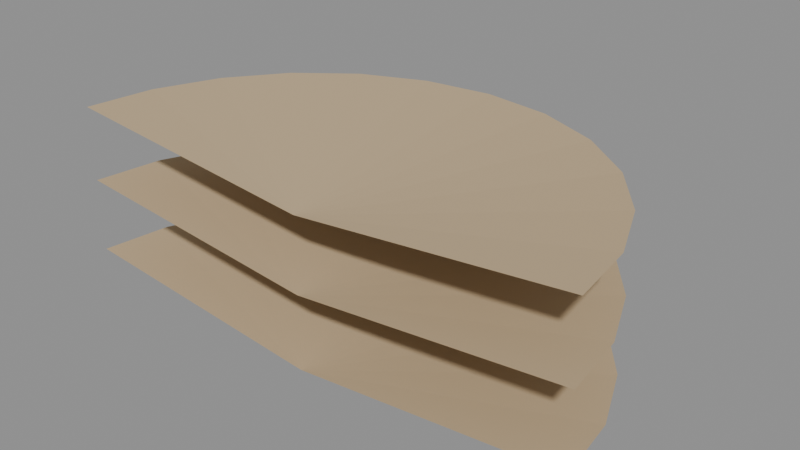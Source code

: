 # Source: shelf_fungus.blend  (saved by Blender 5.2.44; exported with 4.5.12 LTS)
import bpy
from mathutils import Matrix  # noqa: F401  (used for matrix-valued properties, if any)

bpy.ops.wm.read_factory_settings(use_empty=True)
scene = bpy.context.scene
scene.name = 'Scene'

# ---- materials (node trees are filled in below, after node groups)
mat_forest_fungus = bpy.data.materials.new('Forest_Fungus')

# ---- material node trees
mat_forest_fungus.use_nodes = True; mat_forest_fungus.node_tree.nodes.clear()
_N = mat_forest_fungus.node_tree.nodes; _L = mat_forest_fungus.node_tree.links
n0 = _N.new('ShaderNodeBsdfPrincipled'); n0.name = 'Principled BSDF'; n0.location = (-200, 100)
n0.inputs[0].default_value = (0.53, 0.4, 0.24, 1.0)
n0.inputs[2].default_value = 0.85
n0.inputs[10].default_value = 0.005
n1 = _N.new('ShaderNodeOutputMaterial'); n1.name = 'Material Output'; n1.location = (200, 100)
_L.new(n0.outputs[0], n1.inputs[0])
n1.is_active_output = True

# ---- meshes
me_leaves_030 = bpy.data.meshes.new('Leaves.030')
me_leaves_030.from_pydata([(0.0, 0.0, 0.0), (0.5, 0.0, 0.05), (0.483, 0.1294, 0.05), (0.0, 0.0, 0.0), (0.483, 0.1294, 0.05), (0.433, 0.25, 0.05), (0.0, 0.0, 0.0), (0.433, 0.25, 0.05), (0.3536, 0.3536, 0.05), (0.0, 0.0, 0.0), (0.3536, 0.3536, 0.05), (0.25, 0.433, 0.05), (0.0, 0.0, 0.0), (0.25, 0.433, 0.05), (0.1294, 0.483, 0.05), (0.0, 0.0, 0.0), (0.1294, 0.483, 0.05), (3.062e-17, 0.5, 0.05), (0.0, 0.0, 0.0), (3.062e-17, 0.5, 0.05), (-0.1294, 0.483, 0.05), (0.0, 0.0, 0.0), (-0.1294, 0.483, 0.05), (-0.25, 0.433, 0.05), (0.0, 0.0, 0.0), (-0.25, 0.433, 0.05), (-0.3536, 0.3536, 0.05), (0.0, 0.0, 0.0), (-0.3536, 0.3536, 0.05), (-0.433, 0.25, 0.05), (0.0, 0.0, 0.0), (-0.433, 0.25, 0.05), (-0.483, 0.1294, 0.05), (0.0, 0.0, 0.0), (-0.483, 0.1294, 0.05), (-0.5, 6.123e-17, 0.05), (0.0, 0.0, 0.14), (0.5, 0.0, 0.19), (0.483, 0.1294, 0.19), (0.0, 0.0, 0.14), (0.483, 0.1294, 0.19), (0.433, 0.25, 0.19), (0.0, 0.0, 0.14), (0.433, 0.25, 0.19), (0.3536, 0.3536, 0.19), (0.0, 0.0, 0.14), (0.3536, 0.3536, 0.19), (0.25, 0.433, 0.19), (0.0, 0.0, 0.14), (0.25, 0.433, 0.19), (0.1294, 0.483, 0.19), (0.0, 0.0, 0.14), (0.1294, 0.483, 0.19), (3.062e-17, 0.5, 0.19), (0.0, 0.0, 0.14), (3.062e-17, 0.5, 0.19), (-0.1294, 0.483, 0.19), (0.0, 0.0, 0.14), (-0.1294, 0.483, 0.19), (-0.25, 0.433, 0.19), (0.0, 0.0, 0.14), (-0.25, 0.433, 0.19), (-0.3536, 0.3536, 0.19), (0.0, 0.0, 0.14), (-0.3536, 0.3536, 0.19), (-0.433, 0.25, 0.19), (0.0, 0.0, 0.14), (-0.433, 0.25, 0.19), (-0.483, 0.1294, 0.19), (0.0, 0.0, 0.14), (-0.483, 0.1294, 0.19), (-0.5, 6.123e-17, 0.19), (0.0, 0.0, 0.28), (0.5, 0.0, 0.33), (0.483, 0.1294, 0.33), (0.0, 0.0, 0.28), (0.483, 0.1294, 0.33), (0.433, 0.25, 0.33), (0.0, 0.0, 0.28), (0.433, 0.25, 0.33), (0.3536, 0.3536, 0.33), (0.0, 0.0, 0.28), (0.3536, 0.3536, 0.33), (0.25, 0.433, 0.33), (0.0, 0.0, 0.28), (0.25, 0.433, 0.33), (0.1294, 0.483, 0.33), (0.0, 0.0, 0.28), (0.1294, 0.483, 0.33), (3.062e-17, 0.5, 0.33), (0.0, 0.0, 0.28), (3.062e-17, 0.5, 0.33), (-0.1294, 0.483, 0.33), (0.0, 0.0, 0.28), (-0.1294, 0.483, 0.33), (-0.25, 0.433, 0.33), (0.0, 0.0, 0.28), (-0.25, 0.433, 0.33), (-0.3536, 0.3536, 0.33), (0.0, 0.0, 0.28), (-0.3536, 0.3536, 0.33), (-0.433, 0.25, 0.33), (0.0, 0.0, 0.28), (-0.433, 0.25, 0.33), (-0.483, 0.1294, 0.33), (0.0, 0.0, 0.28), (-0.483, 0.1294, 0.33), (-0.5, 6.123e-17, 0.33)], [], [(0, 1, 2), (3, 4, 5), (6, 7, 8), (9, 10, 11), (12, 13, 14), (15, 16, 17), (18, 19, 20), (21, 22, 23), (24, 25, 26), (27, 28, 29), (30, 31, 32), (33, 34, 35), (36, 37, 38), (39, 40, 41), (42, 43, 44), (45, 46, 47), (48, 49, 50), (51, 52, 53), (54, 55, 56), (57, 58, 59), (60, 61, 62), (63, 64, 65), (66, 67, 68), (69, 70, 71), (72, 73, 74), (75, 76, 77), (78, 79, 80), (81, 82, 83), (84, 85, 86), (87, 88, 89), (90, 91, 92), (93, 94, 95), (96, 97, 98), (99, 100, 101), (102, 103, 104), (105, 106, 107)])
me_leaves_030.polygons.foreach_set('use_smooth', [True] * 36)
_uv = me_leaves_030.uv_layers.new(name='UVMap')
_uv.uv.foreach_set('vector', [0.5, 0.0, 0.0, 1.0, 0.08333, 1.0, 0.5, 0.0, 0.08333, 1.0, 0.1667, 1.0, 0.5, 0.0, 0.1667, 1.0, 0.25, 1.0, 0.5, 0.0, 0.25, 1.0, 0.3333, 1.0, 0.5, 0.0, 0.3333, 1.0, 0.4167, 1.0, 0.5, 0.0, 0.4167, 1.0, 0.5, 1.0, 0.5, 0.0, 0.5, 1.0, 0.5833, 1.0, 0.5, 0.0, 0.5833, 1.0, 0.6667, 1.0, 0.5, 0.0, 0.6667, 1.0, 0.75, 1.0, 0.5, 0.0, 0.75, 1.0, 0.8333, 1.0, 0.5, 0.0, 0.8333, 1.0, 0.9167, 1.0, 0.5, 0.0, 0.9167, 1.0, 1.0, 1.0, 0.5, 0.0, 0.0, 1.0, 0.08333, 1.0, 0.5, 0.0, 0.08333, 1.0, 0.1667, 1.0, 0.5, 0.0, 0.1667, 1.0, 0.25, 1.0, 0.5, 0.0, 0.25, 1.0, 0.3333, 1.0, 0.5, 0.0, 0.3333, 1.0, 0.4167, 1.0, 0.5, 0.0, 0.4167, 1.0, 0.5, 1.0, 0.5, 0.0, 0.5, 1.0, 0.5833, 1.0, 0.5, 0.0, 0.5833, 1.0, 0.6667, 1.0, 0.5, 0.0, 0.6667, 1.0, 0.75, 1.0, 0.5, 0.0, 0.75, 1.0, 0.8333, 1.0, 0.5, 0.0, 0.8333, 1.0, 0.9167, 1.0, 0.5, 0.0, 0.9167, 1.0, 1.0, 1.0, 0.5, 0.0, 0.0, 1.0, 0.08333, 1.0, 0.5, 0.0, 0.08333, 1.0, 0.1667, 1.0, 0.5, 0.0, 0.1667, 1.0, 0.25, 1.0, 0.5, 0.0, 0.25, 1.0, 0.3333, 1.0, 0.5, 0.0, 0.3333, 1.0, 0.4167, 1.0, 0.5, 0.0, 0.4167, 1.0, 0.5, 1.0, 0.5, 0.0, 0.5, 1.0, 0.5833, 1.0, 0.5, 0.0, 0.5833, 1.0, 0.6667, 1.0, 0.5, 0.0, 0.6667, 1.0, 0.75, 1.0, 0.5, 0.0, 0.75, 1.0, 0.8333, 1.0, 0.5, 0.0, 0.8333, 1.0, 0.9167, 1.0, 0.5, 0.0, 0.9167, 1.0, 1.0, 1.0])
me_leaves_030.materials.append(mat_forest_fungus)
me_leaves_030.update()

# ---- objects
ob_leaves = bpy.data.objects.new('Leaves', me_leaves_030)

# ---- transforms, parenting, visibility, modifiers, constraints
ob_leaves.location = (0.0, 0.0, 0.0)

# ---- collection membership
scene.collection.objects.link(ob_leaves)

# ---- scene / render settings (as saved in the file)
scene.frame_start = 1; scene.frame_end = 250; scene.frame_set(1)
scene.render.engine = 'BLENDER_EEVEE_NEXT'
scene.render.bake_bias = 0.0
scene.render.bake_samples = 0
scene.render.compositor_device = 'GPU'
scene.eevee.use_volume_custom_range = False
scene.eevee.fast_gi_thickness_near = 0.1
scene.eevee.fast_gi_thickness_far = 0.0
scene.eevee.ray_tracing_options.screen_trace_thickness = 0.1
bpy.context.view_layer.update()

# ---- added for rendering (the .blend has no active camera and no usable light): camera, sun + grey world if the file has none
cam_auto = bpy.data.cameras.new('AutoCamera')
cam_auto.lens = 50.0
cam_auto.sensor_width = 36.0
cam_auto.clip_end = 1000.0
ob_auto_camera = bpy.data.objects.new('AutoCamera', cam_auto)
scene.collection.objects.link(ob_auto_camera)
ob_auto_camera.location = (1.07855, -1.04426, 1.02784)
ob_auto_camera.rotation_euler = (1.09748, -7.21219e-08, 0.694738)
scene.camera = ob_auto_camera
light_auto_sun = bpy.data.lights.new('AutoSun', 'SUN')
light_auto_sun.energy = 3.0
light_auto_sun.angle = 0.0523599
ob_auto_sun = bpy.data.objects.new('AutoSun', light_auto_sun)
scene.collection.objects.link(ob_auto_sun)
ob_auto_sun.rotation_euler = (0.872665, 0.174533, 0.523599)
if scene.world is None:
    world_auto = bpy.data.worlds.new('AutoWorld')
    world_auto.color = (0.3, 0.3, 0.3)
    scene.world = world_auto
bpy.context.view_layer.update()

